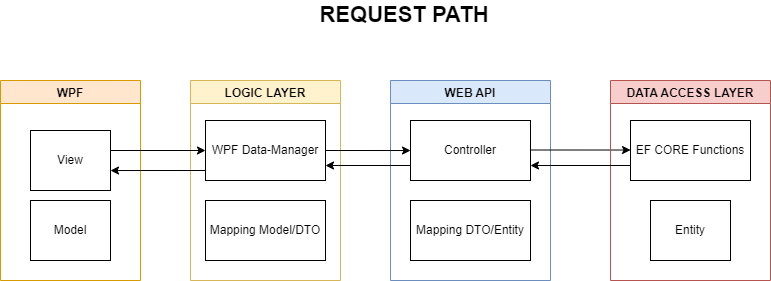

The diagram above was exported from draw.io. Its source (the exported page's mxGraphModel, read from the mxfile embedded in the PNG):
<mxGraphModel dx="1038" dy="489" grid="1" gridSize="10" guides="1" tooltips="1" connect="1" arrows="1" fold="1" page="1" pageScale="1" pageWidth="827" pageHeight="1169" math="0" shadow="0">
  <root>
    <mxCell id="0" />
    <mxCell id="1" parent="0" />
    <mxCell id="mbzkP_m1Un2XOw8-1U9Z-3" value="WPF" style="swimlane;fillColor=#ffe6cc;strokeColor=#d79b00;" parent="1" vertex="1">
      <mxGeometry x="10" y="100" width="140" height="200" as="geometry" />
    </mxCell>
    <mxCell id="mbzkP_m1Un2XOw8-1U9Z-16" value="View" style="rounded=0;whiteSpace=wrap;html=1;" parent="mbzkP_m1Un2XOw8-1U9Z-3" vertex="1">
      <mxGeometry x="30" y="50" width="80" height="60" as="geometry" />
    </mxCell>
    <mxCell id="mbzkP_m1Un2XOw8-1U9Z-17" value="Model" style="rounded=0;whiteSpace=wrap;html=1;" parent="mbzkP_m1Un2XOw8-1U9Z-3" vertex="1">
      <mxGeometry x="30" y="120" width="80" height="60" as="geometry" />
    </mxCell>
    <mxCell id="mbzkP_m1Un2XOw8-1U9Z-19" value="LOGIC LAYER" style="swimlane;startSize=23;fillColor=#fff2cc;strokeColor=#d6b656;" parent="1" vertex="1">
      <mxGeometry x="200" y="100" width="150" height="200" as="geometry" />
    </mxCell>
    <mxCell id="mbzkP_m1Un2XOw8-1U9Z-18" value="WPF Data-Manager" style="rounded=0;whiteSpace=wrap;html=1;" parent="mbzkP_m1Un2XOw8-1U9Z-19" vertex="1">
      <mxGeometry x="15" y="40" width="120" height="60" as="geometry" />
    </mxCell>
    <mxCell id="mbzkP_m1Un2XOw8-1U9Z-24" value="Mapping Model/DTO" style="rounded=0;whiteSpace=wrap;html=1;" parent="mbzkP_m1Un2XOw8-1U9Z-19" vertex="1">
      <mxGeometry x="15" y="120" width="120" height="60" as="geometry" />
    </mxCell>
    <mxCell id="mbzkP_m1Un2XOw8-1U9Z-20" value="WEB API" style="swimlane;startSize=23;fillColor=#dae8fc;strokeColor=#6c8ebf;" parent="1" vertex="1">
      <mxGeometry x="400" y="100" width="160" height="200" as="geometry" />
    </mxCell>
    <mxCell id="mbzkP_m1Un2XOw8-1U9Z-21" value="Controller" style="rounded=0;whiteSpace=wrap;html=1;" parent="mbzkP_m1Un2XOw8-1U9Z-20" vertex="1">
      <mxGeometry x="20" y="40" width="120" height="60" as="geometry" />
    </mxCell>
    <mxCell id="mbzkP_m1Un2XOw8-1U9Z-25" value="Mapping DTO/Entity" style="rounded=0;whiteSpace=wrap;html=1;" parent="mbzkP_m1Un2XOw8-1U9Z-20" vertex="1">
      <mxGeometry x="20" y="120" width="120" height="60" as="geometry" />
    </mxCell>
    <mxCell id="mbzkP_m1Un2XOw8-1U9Z-30" value="" style="endArrow=classic;html=1;rounded=0;entryX=0.042;entryY=0.667;entryDx=0;entryDy=0;exitX=1;exitY=0.5;exitDx=0;exitDy=0;entryPerimeter=0;" parent="mbzkP_m1Un2XOw8-1U9Z-20" edge="1">
      <mxGeometry width="50" height="50" relative="1" as="geometry">
        <mxPoint x="140" y="69.5" as="sourcePoint" />
        <mxPoint x="240.03999999999996" y="69.51999999999998" as="targetPoint" />
      </mxGeometry>
    </mxCell>
    <mxCell id="mbzkP_m1Un2XOw8-1U9Z-22" value="DATA ACCESS LAYER" style="swimlane;startSize=23;fillColor=#f8cecc;strokeColor=#b85450;" parent="1" vertex="1">
      <mxGeometry x="620" y="100" width="160" height="200" as="geometry" />
    </mxCell>
    <mxCell id="mbzkP_m1Un2XOw8-1U9Z-23" value="EF CORE Functions" style="rounded=0;whiteSpace=wrap;html=1;" parent="mbzkP_m1Un2XOw8-1U9Z-22" vertex="1">
      <mxGeometry x="20" y="40" width="120" height="60" as="geometry" />
    </mxCell>
    <mxCell id="mbzkP_m1Un2XOw8-1U9Z-26" value="Entity" style="rounded=0;whiteSpace=wrap;html=1;" parent="mbzkP_m1Un2XOw8-1U9Z-22" vertex="1">
      <mxGeometry x="40" y="120" width="80" height="60" as="geometry" />
    </mxCell>
    <mxCell id="mbzkP_m1Un2XOw8-1U9Z-29" value="" style="endArrow=classic;html=1;rounded=0;entryX=0.042;entryY=0.667;entryDx=0;entryDy=0;entryPerimeter=0;exitX=1;exitY=0.5;exitDx=0;exitDy=0;" parent="1" source="mbzkP_m1Un2XOw8-1U9Z-18" edge="1">
      <mxGeometry width="50" height="50" relative="1" as="geometry">
        <mxPoint x="340" y="170" as="sourcePoint" />
        <mxPoint x="420.03999999999996" y="170.01999999999998" as="targetPoint" />
      </mxGeometry>
    </mxCell>
    <mxCell id="mbzkP_m1Un2XOw8-1U9Z-32" value="" style="endArrow=classic;html=1;rounded=0;entryX=0;entryY=0.5;entryDx=0;entryDy=0;" parent="1" target="mbzkP_m1Un2XOw8-1U9Z-18" edge="1">
      <mxGeometry width="50" height="50" relative="1" as="geometry">
        <mxPoint x="120" y="170" as="sourcePoint" />
        <mxPoint x="250.03999999999996" y="210.01999999999998" as="targetPoint" />
      </mxGeometry>
    </mxCell>
    <mxCell id="mbzkP_m1Un2XOw8-1U9Z-33" value="" style="endArrow=classic;html=1;rounded=0;entryX=1;entryY=0.75;entryDx=0;entryDy=0;exitX=0;exitY=0.75;exitDx=0;exitDy=0;" parent="1" source="mbzkP_m1Un2XOw8-1U9Z-21" target="mbzkP_m1Un2XOw8-1U9Z-18" edge="1">
      <mxGeometry width="50" height="50" relative="1" as="geometry">
        <mxPoint x="390" y="210" as="sourcePoint" />
        <mxPoint x="440" y="160" as="targetPoint" />
      </mxGeometry>
    </mxCell>
    <mxCell id="mbzkP_m1Un2XOw8-1U9Z-34" value="" style="endArrow=classic;html=1;rounded=0;entryX=1;entryY=0.75;entryDx=0;entryDy=0;exitX=0;exitY=0.75;exitDx=0;exitDy=0;" parent="1" source="mbzkP_m1Un2XOw8-1U9Z-23" target="mbzkP_m1Un2XOw8-1U9Z-21" edge="1">
      <mxGeometry width="50" height="50" relative="1" as="geometry">
        <mxPoint x="635" y="185" as="sourcePoint" />
        <mxPoint x="550" y="220" as="targetPoint" />
      </mxGeometry>
    </mxCell>
    <mxCell id="mbzkP_m1Un2XOw8-1U9Z-39" value="" style="endArrow=classic;html=1;rounded=0;entryX=1;entryY=0.667;entryDx=0;entryDy=0;exitX=0;exitY=0.75;exitDx=0;exitDy=0;entryPerimeter=0;" parent="1" target="mbzkP_m1Un2XOw8-1U9Z-16" edge="1">
      <mxGeometry width="50" height="50" relative="1" as="geometry">
        <mxPoint x="215" y="190" as="sourcePoint" />
        <mxPoint x="130" y="190" as="targetPoint" />
      </mxGeometry>
    </mxCell>
    <mxCell id="mbzkP_m1Un2XOw8-1U9Z-40" value="&lt;font style=&quot;font-size: 22px&quot;&gt;&lt;b&gt;REQUEST PATH&lt;/b&gt;&lt;/font&gt;" style="text;html=1;strokeColor=none;fillColor=none;align=center;verticalAlign=middle;whiteSpace=wrap;rounded=0;" parent="1" vertex="1">
      <mxGeometry x="259" y="20" width="310" height="30" as="geometry" />
    </mxCell>
  </root>
</mxGraphModel>